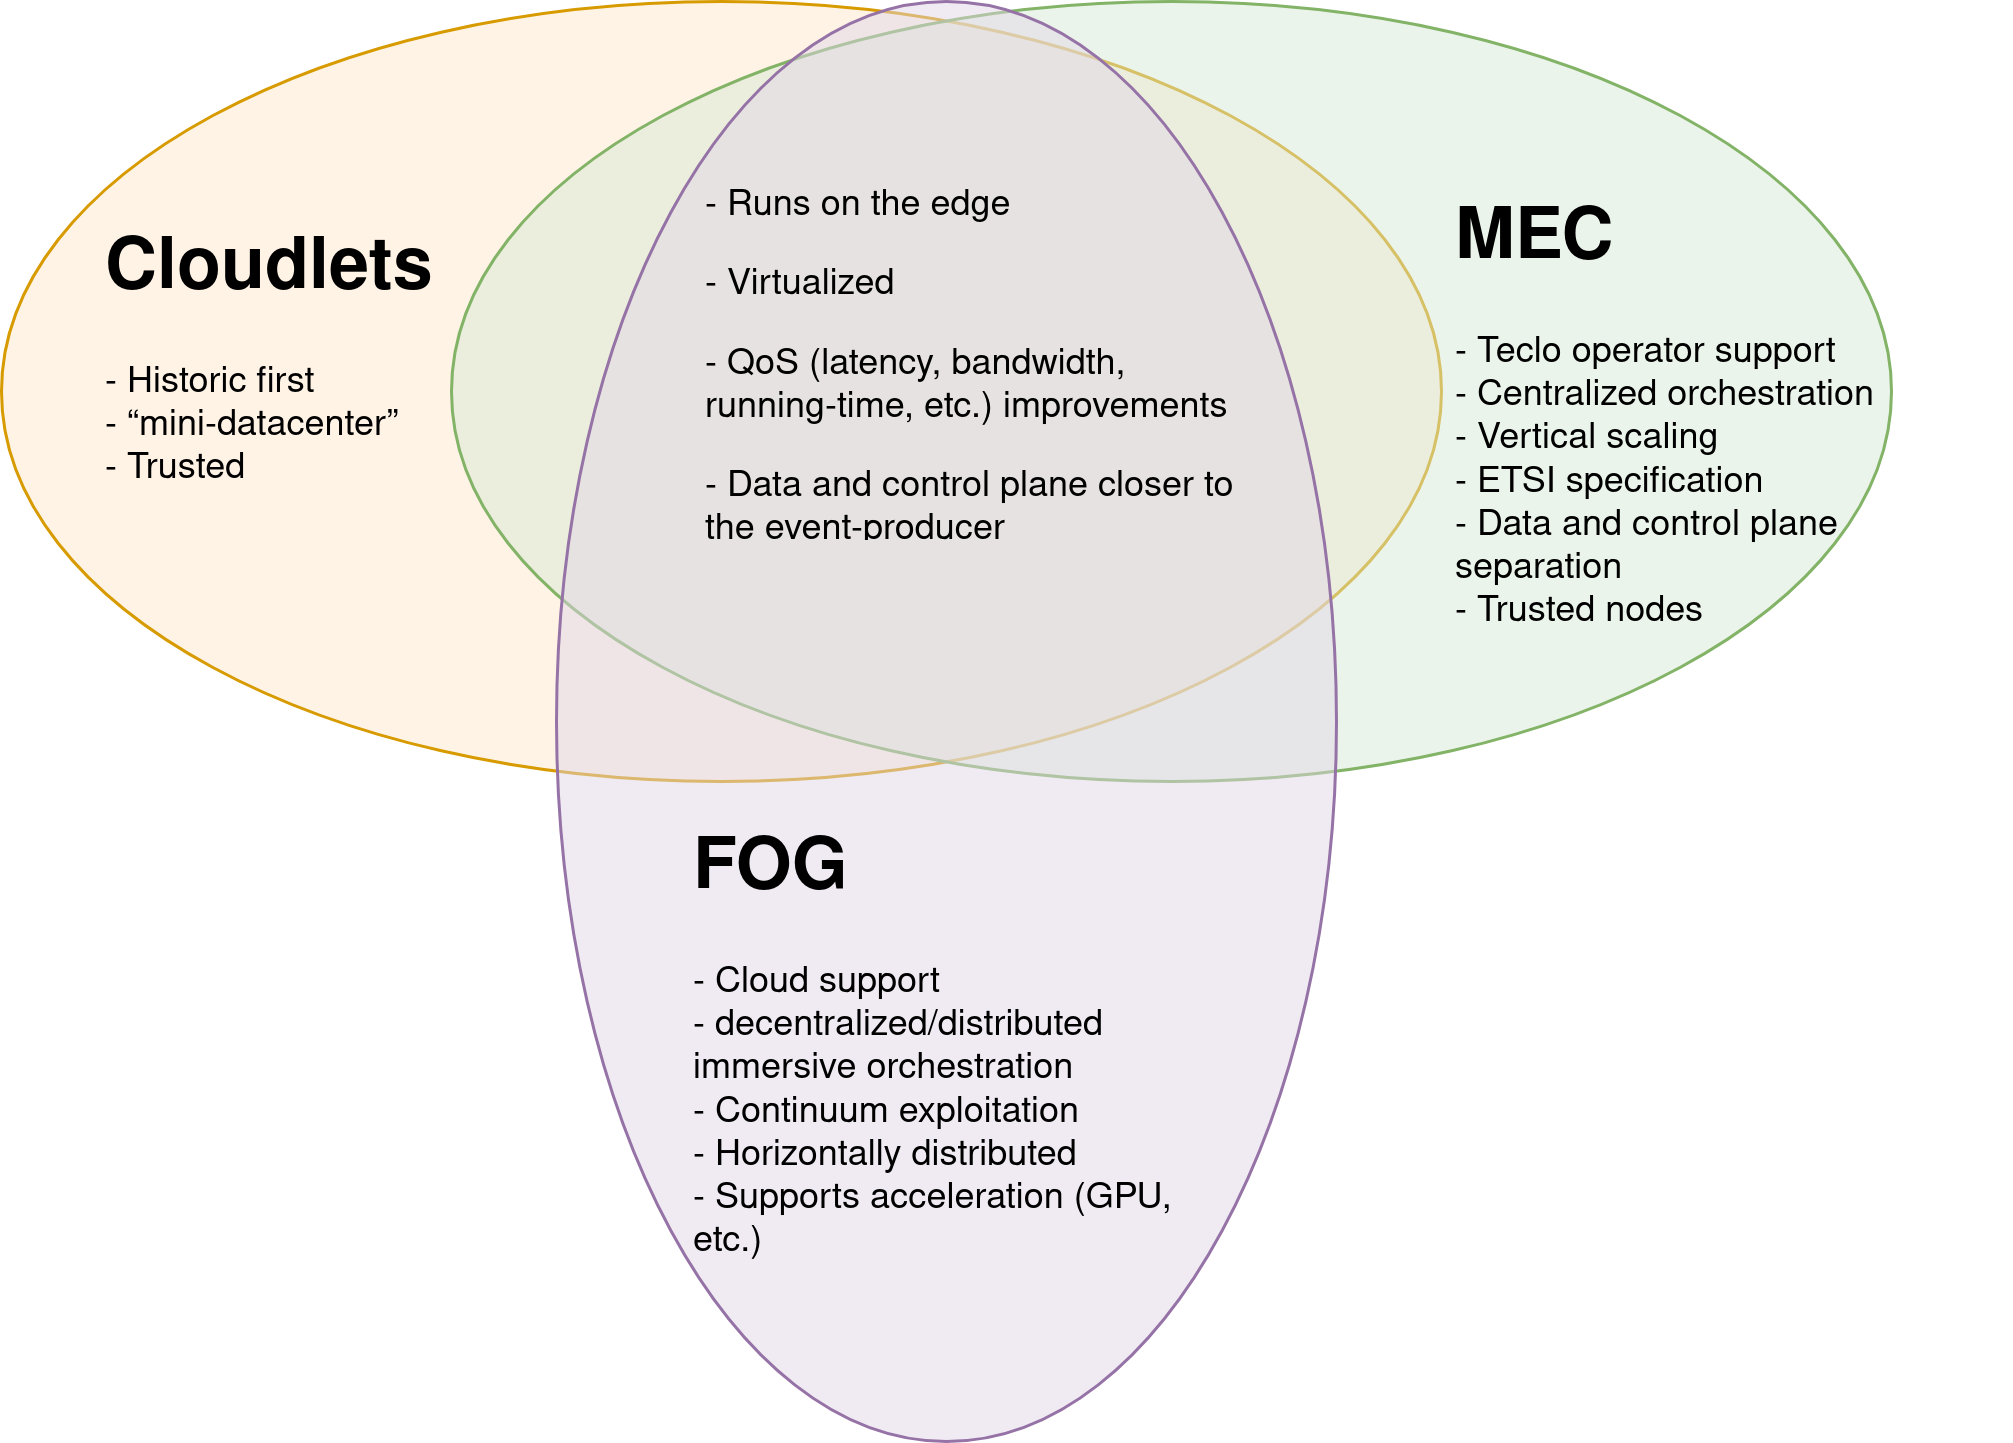

The diagram above was exported from draw.io. Its source (the exported page's mxGraphModel, read from the mxfile embedded in the PNG):
<mxGraphModel dx="1025" dy="519" grid="1" gridSize="10" guides="1" tooltips="1" connect="1" arrows="1" fold="1" page="1" pageScale="1" pageWidth="850" pageHeight="1100" math="0" shadow="0">
  <root>
    <mxCell id="0" />
    <mxCell id="1" parent="0" />
    <mxCell id="nfxS42Xzl6Bn0giP1fVE-4" value="" style="ellipse;whiteSpace=wrap;html=1;fillColor=#ffe6cc7b;strokeColor=#d79b00;" vertex="1" parent="1">
      <mxGeometry x="20" y="10" width="480" height="260" as="geometry" />
    </mxCell>
    <mxCell id="nfxS42Xzl6Bn0giP1fVE-6" value="" style="ellipse;whiteSpace=wrap;html=1;fillColor=#d5e8d47B;strokeColor=#82b366;" vertex="1" parent="1">
      <mxGeometry x="170" y="10" width="480" height="260" as="geometry" />
    </mxCell>
    <mxCell id="nfxS42Xzl6Bn0giP1fVE-7" value="" style="ellipse;whiteSpace=wrap;html=1;fillColor=#e1d5e77b;rotation=90;strokeColor=#9673a6;" vertex="1" parent="1">
      <mxGeometry x="95" y="120" width="480" height="260" as="geometry" />
    </mxCell>
    <mxCell id="nfxS42Xzl6Bn0giP1fVE-9" value="&lt;h1&gt;MEC&lt;/h1&gt;&lt;p&gt;- Teclo operator support&lt;br&gt;- Centralized orchestration&lt;br&gt;- Vertical scaling&lt;br&gt;- ETSI specification&lt;br&gt;- Data and control plane separation&lt;br&gt;- Trusted nodes&lt;br&gt;&lt;/p&gt;" style="text;html=1;strokeColor=none;fillColor=none;spacing=5;spacingTop=-20;whiteSpace=wrap;overflow=hidden;rounded=0;" vertex="1" parent="1">
      <mxGeometry x="500" y="70" width="190" height="170" as="geometry" />
    </mxCell>
    <mxCell id="nfxS42Xzl6Bn0giP1fVE-10" value="&lt;h1&gt;FOG&lt;/h1&gt;&lt;p&gt;- Cloud support&lt;br&gt;- decentralized/distributed immersive orchestration&lt;br&gt;- Continuum exploitation&lt;br&gt;- Horizontally distributed&lt;br&gt;- Supports acceleration (GPU, etc.)&lt;br&gt;&lt;/p&gt;" style="text;html=1;strokeColor=none;fillColor=none;spacing=5;spacingTop=-20;whiteSpace=wrap;overflow=hidden;rounded=0;" vertex="1" parent="1">
      <mxGeometry x="246" y="280" width="190" height="180" as="geometry" />
    </mxCell>
    <mxCell id="nfxS42Xzl6Bn0giP1fVE-11" value="&lt;h1&gt;Cloudlets&lt;/h1&gt;&lt;p&gt;- Historic first&lt;br&gt;- “mini-datacenter”&lt;br&gt;- Trusted&lt;br&gt;&lt;/p&gt;&lt;p&gt;&lt;br&gt;&lt;/p&gt;" style="text;html=1;strokeColor=none;fillColor=none;spacing=5;spacingTop=-20;whiteSpace=wrap;overflow=hidden;rounded=0;" vertex="1" parent="1">
      <mxGeometry x="50" y="80" width="190" height="120" as="geometry" />
    </mxCell>
    <mxCell id="nfxS42Xzl6Bn0giP1fVE-12" value="&lt;p&gt;- Runs on the edge&lt;/p&gt;&lt;p&gt;- Virtualized&lt;/p&gt;&lt;p&gt;- QoS (latency, bandwidth, running-time, etc.) improvements&lt;/p&gt;&lt;p&gt;- Data and control plane closer to the event-producer&lt;br&gt;&lt;/p&gt;" style="text;html=1;strokeColor=none;fillColor=none;spacing=5;spacingTop=-20;whiteSpace=wrap;overflow=hidden;rounded=0;" vertex="1" parent="1">
      <mxGeometry x="250" y="70" width="190" height="120" as="geometry" />
    </mxCell>
  </root>
</mxGraphModel>